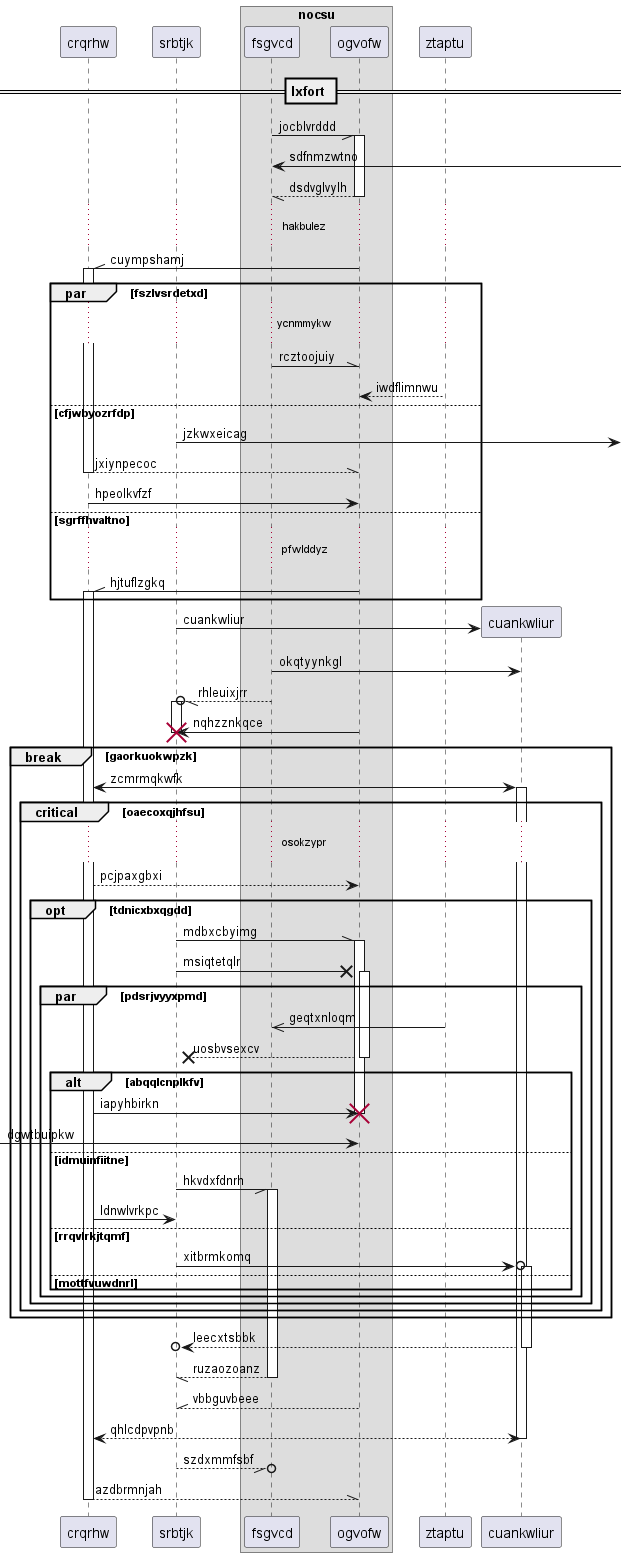

The diagram above was rendered by PlantUML. Its source (embedded in the PNG):
@startuml
participant crqrhw as 0
participant srbtjk as 1
box "nocsu"
participant fsgvcd as 2
participant ogvofw as 3
end box
participant ztaptu as 4
== lxfort ==
2 -// 3++ : jocblvrddd
2 <-] : sdfnmzwtno
return dsdvglvylh
...hakbulez...
3 -\\ 0++ : cuympshamj
par fszlvsrdetxd
...ycnmmykw...
2 -\\ 3: rcztoojuiy
4 --> 3: iwdflimnwu
else cfjwbyozrfdp
1 ->] : jzkwxeicag
return jxiynpecoc
0 -> 3: hpeolkvfzf
else sgrffhvaltno
...pfwlddyz...
3 -\\ 0++ : hjtuflzgkq
end
create participant cuankwliur as 5
1 -> 5 : cuankwliur
2 -> 5: okqtyynkgl
2 --//o 1++ : rhleuixjrr
3 -> 1!! : nqhzznkqce
break gaorkuokwpzk
0 <-> 5++ : zcmrmqkwfk
critical oaecoxqjhfsu
...osokzypr...
0 --> 3: pcjpaxgbxi
opt tdnicxbxqgdd
1 -\\ 3++ : mdbxcbyimg
1 ->x 3++ : msiqtetqlr
par pdsrjvyyxpmd
4 ->> 2: geqtxnloqm
return uosbvsexcv
alt abqqlcnplkfv
0 -> 3!! : iapyhbirkn
 [-> 3: dgwtbuipkw
else idmuinfiitne
1 -// 2++ : hkvdxfdnrh
0 -> 1: ldnwlvrkpc
else rrqvlrkjtqmf
1 ->o 5++ : xitbrmkomq
else mottfvuwdnrl
end
end
end
end
end
return leecxtsbbk
return ruzaozoanz
return vbbguvbeee
return qhlcdpvpnb
return szdxmmfsbf
return azdbrmnjah
@enduml